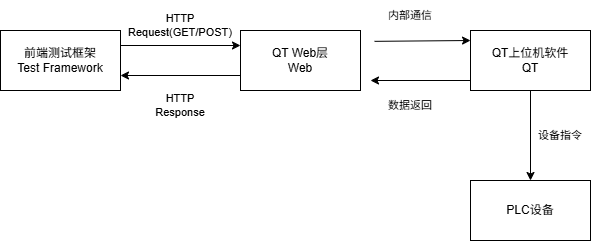

The diagram above was exported from draw.io. Its source (the exported page's mxGraphModel, read from the mxfile embedded in the PNG):
<mxGraphModel dx="1554" dy="823" grid="1" gridSize="10" guides="1" tooltips="1" connect="1" arrows="1" fold="1" page="1" pageScale="1" pageWidth="827" pageHeight="1169" math="0" shadow="0">
  <root>
    <mxCell id="0" />
    <mxCell id="1" parent="0" />
    <mxCell id="xB3wegvZuHatcDiHSjp0-5" edge="1" parent="1" source="geTy8xB-ySJHzc4PKjoI-1" style="edgeStyle=orthogonalEdgeStyle;rounded=0;orthogonalLoop=1;jettySize=auto;html=1;exitX=1;exitY=0.25;exitDx=0;exitDy=0;entryX=0;entryY=0.25;entryDx=0;entryDy=0;" target="xB3wegvZuHatcDiHSjp0-1">
      <mxGeometry relative="1" as="geometry" />
    </mxCell>
    <mxCell id="geTy8xB-ySJHzc4PKjoI-1" parent="1" style="rounded=0;whiteSpace=wrap;html=1;" value="前端测试框架&lt;div&gt;Test Framework&lt;/div&gt;" vertex="1">
      <mxGeometry height="60" width="120" x="40" y="390" as="geometry" />
    </mxCell>
    <mxCell id="xB3wegvZuHatcDiHSjp0-8" edge="1" parent="1" source="xB3wegvZuHatcDiHSjp0-1" style="edgeStyle=orthogonalEdgeStyle;rounded=0;orthogonalLoop=1;jettySize=auto;html=1;exitX=0;exitY=0.75;exitDx=0;exitDy=0;entryX=1;entryY=0.75;entryDx=0;entryDy=0;" target="geTy8xB-ySJHzc4PKjoI-1">
      <mxGeometry relative="1" as="geometry" />
    </mxCell>
    <mxCell id="xB3wegvZuHatcDiHSjp0-1" parent="1" style="rounded=0;whiteSpace=wrap;html=1;" value="QT Web层&lt;div&gt;Web&lt;/div&gt;" vertex="1">
      <mxGeometry height="60" width="120" x="280" y="390" as="geometry" />
    </mxCell>
    <mxCell id="xB3wegvZuHatcDiHSjp0-13" edge="1" parent="1" source="xB3wegvZuHatcDiHSjp0-2" style="edgeStyle=none;shape=connector;rounded=0;orthogonalLoop=1;jettySize=auto;html=1;exitX=0.5;exitY=1;exitDx=0;exitDy=0;entryX=0.5;entryY=0;entryDx=0;entryDy=0;strokeColor=default;align=center;verticalAlign=middle;fontFamily=Helvetica;fontSize=11;fontColor=default;labelBackgroundColor=default;endArrow=classic;" target="xB3wegvZuHatcDiHSjp0-3">
      <mxGeometry relative="1" as="geometry" />
    </mxCell>
    <mxCell id="xB3wegvZuHatcDiHSjp0-2" parent="1" style="rounded=0;whiteSpace=wrap;html=1;" value="QT上位机软件&lt;div&gt;QT&lt;/div&gt;" vertex="1">
      <mxGeometry height="60" width="120" x="510" y="390" as="geometry" />
    </mxCell>
    <mxCell id="xB3wegvZuHatcDiHSjp0-3" parent="1" style="rounded=0;whiteSpace=wrap;html=1;" value="PLC设备" vertex="1">
      <mxGeometry height="60" width="120" x="510" y="540" as="geometry" />
    </mxCell>
    <mxCell id="xB3wegvZuHatcDiHSjp0-9" edge="1" parent="1" style="endArrow=classic;html=1;rounded=0;exitX=0;exitY=0.25;exitDx=0;exitDy=0;entryX=1;entryY=0.25;entryDx=0;entryDy=0;" value="">
      <mxGeometry height="50" relative="1" width="50" as="geometry">
        <mxPoint x="510" y="440" as="sourcePoint" />
        <mxPoint x="410" y="440" as="targetPoint" />
      </mxGeometry>
    </mxCell>
    <mxCell id="xB3wegvZuHatcDiHSjp0-12" edge="1" parent="1" style="endArrow=classic;html=1;rounded=0;strokeColor=default;align=center;verticalAlign=middle;fontFamily=Helvetica;fontSize=11;fontColor=default;labelBackgroundColor=default;exitX=1.01;exitY=0.147;exitDx=0;exitDy=0;exitPerimeter=0;entryX=-0.023;entryY=0.133;entryDx=0;entryDy=0;entryPerimeter=0;" value="">
      <mxGeometry height="50" relative="1" width="50" as="geometry">
        <mxPoint x="414.00000000000006" y="400.8399999999999" as="sourcePoint" />
        <mxPoint x="510.04" y="400" as="targetPoint" />
      </mxGeometry>
    </mxCell>
    <mxCell id="xB3wegvZuHatcDiHSjp0-14" parent="1" style="text;html=1;whiteSpace=wrap;strokeColor=none;fillColor=none;align=center;verticalAlign=middle;rounded=0;fontFamily=Helvetica;fontSize=11;fontColor=default;labelBackgroundColor=default;" value="HTTP Request(GET/POST)" vertex="1">
      <mxGeometry height="30" width="60" x="190" y="370" as="geometry" />
    </mxCell>
    <mxCell id="xB3wegvZuHatcDiHSjp0-15" parent="1" style="text;html=1;whiteSpace=wrap;strokeColor=none;fillColor=none;align=center;verticalAlign=middle;rounded=0;fontFamily=Helvetica;fontSize=11;fontColor=default;labelBackgroundColor=default;" value="HTTP Response" vertex="1">
      <mxGeometry height="30" width="60" x="190" y="450" as="geometry" />
    </mxCell>
    <mxCell id="xB3wegvZuHatcDiHSjp0-16" parent="1" style="text;html=1;whiteSpace=wrap;strokeColor=none;fillColor=none;align=center;verticalAlign=middle;rounded=0;fontFamily=Helvetica;fontSize=11;fontColor=default;labelBackgroundColor=default;" value="内部通信" vertex="1">
      <mxGeometry height="30" width="60" x="420" y="360" as="geometry" />
    </mxCell>
    <mxCell id="xB3wegvZuHatcDiHSjp0-17" parent="1" style="text;html=1;whiteSpace=wrap;strokeColor=none;fillColor=none;align=center;verticalAlign=middle;rounded=0;fontFamily=Helvetica;fontSize=11;fontColor=default;labelBackgroundColor=default;" value="数据返回" vertex="1">
      <mxGeometry height="30" width="60" x="420" y="450" as="geometry" />
    </mxCell>
    <mxCell id="xB3wegvZuHatcDiHSjp0-19" parent="1" style="text;html=1;whiteSpace=wrap;strokeColor=none;fillColor=none;align=center;verticalAlign=middle;rounded=0;fontFamily=Helvetica;fontSize=11;fontColor=default;labelBackgroundColor=default;" value="设备指令" vertex="1">
      <mxGeometry height="30" width="60" x="570" y="480" as="geometry" />
    </mxCell>
  </root>
</mxGraphModel>